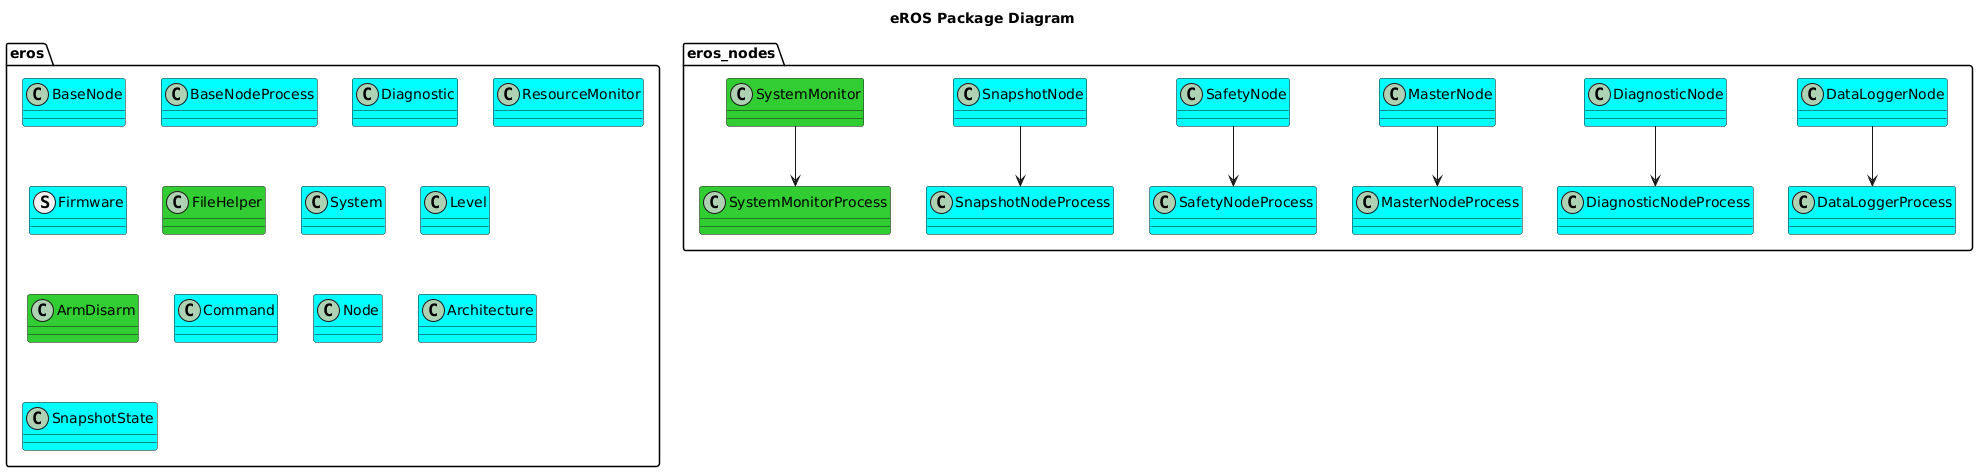

The diagram above was rendered by PlantUML. Its source (embedded in the PNG):
@startuml
title eROS Package Diagram
package eros {
    class BaseNode #Cyan
    class BaseNodeProcess #Cyan
    class Diagnostic #Cyan
    class ResourceMonitor #Cyan
    struct Firmware #Cyan
    class FileHelper #LimeGreen
    class System #Cyan
    class Level #Cyan
    class ArmDisarm #LimeGreen
    class Command #Cyan
    class Node #Cyan
    class Architecture #Cyan
    class SnapshotState #Cyan

}
package eros_nodes {
    class DataLoggerNode #Cyan
    class DataLoggerProcess #Cyan
    DataLoggerNode --> DataLoggerProcess
    class DiagnosticNode #Cyan
    class DiagnosticNodeProcess #Cyan
    DiagnosticNode --> DiagnosticNodeProcess
    class MasterNode #Cyan
    class MasterNodeProcess #Cyan
    MasterNode --> MasterNodeProcess
    class SafetyNode #Cyan
    class SafetyNodeProcess #Cyan
    SafetyNode --> SafetyNodeProcess
    class SnapshotNode #Cyan
    class SnapshotNodeProcess #Cyan
    SnapshotNode --> SnapshotNodeProcess
    class SystemMonitor #LimeGreen
    class SystemMonitorProcess #LimeGreen
    SystemMonitor --> SystemMonitorProcess
}
@enduml